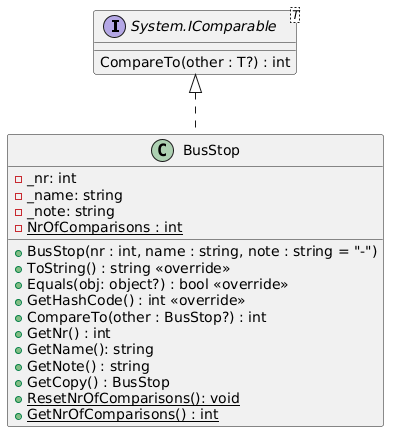

The diagram above was rendered by PlantUML. Its source (embedded in the PNG):
@startuml
interface "System.IComparable" as IComparable
IComparable <|.. BusStop

class BusStop {
 - _nr: int
 - _name: string
 - _note: string
 - NrOfComparisons : int {static}
 + BusStop(nr : int, name : string, note : string = "-")
 + ToString() : string <<override>>
 + Equals(obj: object?) : bool <<override>>
 + GetHashCode() : int <<override>>
 + CompareTo(other : BusStop?) : int
 + GetNr() : int
 + GetName(): string
 + GetNote() : string
 + GetCopy() : BusStop
 + ResetNrOfComparisons(): void {static}
 + GetNrOfComparisons() : int {static}
}

interface IComparable<T> {
 CompareTo(other : T?) : int
}
@enduml